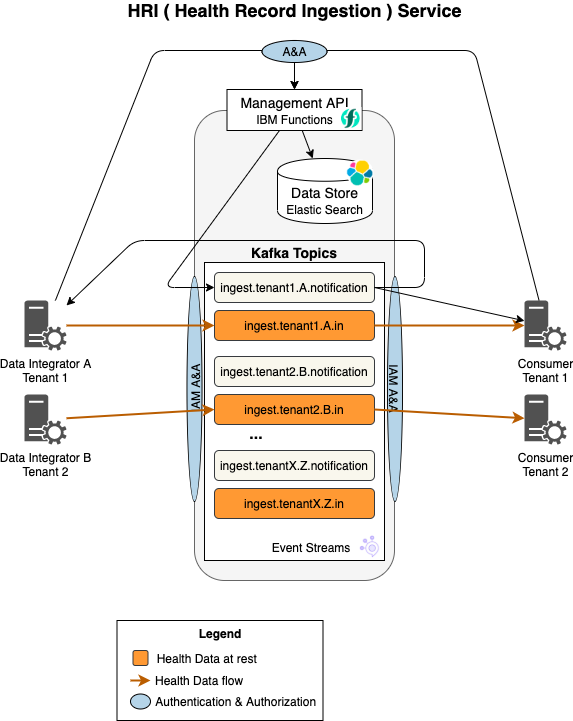

The diagram above was exported from draw.io. Its source (the exported page's mxGraphModel, read from the mxfile embedded in the PNG):
<mxGraphModel dx="2306" dy="-370" grid="1" gridSize="10" guides="1" tooltips="1" connect="1" arrows="1" fold="1" page="0" pageScale="1" pageWidth="850" pageHeight="1100" background="#ffffff" math="0" shadow="0">
  <root>
    <mxCell id="0" />
    <mxCell id="1" parent="0" />
    <mxCell id="209" value="Legend" style="rounded=0;whiteSpace=wrap;html=1;labelBackgroundColor=none;fillColor=#ffffff;fontColor=#000000;strokeColor=#000000;verticalAlign=top;fontStyle=1" parent="1" vertex="1">
      <mxGeometry x="-877.5" y="1920" width="206" height="100" as="geometry" />
    </mxCell>
    <mxCell id="84" value="" style="rounded=1;whiteSpace=wrap;html=1;fillColor=#f5f5f5;strokeColor=#666666;" parent="1" vertex="1">
      <mxGeometry x="-800" y="1410" width="200" height="470" as="geometry" />
    </mxCell>
    <mxCell id="2" value="" style="rounded=0;whiteSpace=wrap;html=1;" parent="1" vertex="1">
      <mxGeometry x="-790" y="1562" width="180" height="298" as="geometry" />
    </mxCell>
    <mxCell id="3" value="Kafka Topics" style="text;html=1;strokeColor=none;fillColor=none;align=center;verticalAlign=middle;whiteSpace=wrap;rounded=0;fontSize=14;fontStyle=1" parent="1" vertex="1">
      <mxGeometry x="-790" y="1542" width="180" height="20" as="geometry" />
    </mxCell>
    <mxCell id="4" value="ingest.tenant1.A.in" style="rounded=1;whiteSpace=wrap;html=1;fillColor=#FF9933;strokeColor=#36393d;" parent="1" vertex="1">
      <mxGeometry x="-780" y="1610" width="160" height="30" as="geometry" />
    </mxCell>
    <mxCell id="51" value="&lt;div&gt;Management API&lt;/div&gt;&lt;div&gt;&lt;font style=&quot;font-size: 12px&quot;&gt;IBM Functions&lt;/font&gt;&lt;br&gt;&lt;/div&gt;" style="rounded=0;whiteSpace=wrap;html=1;fontSize=14;" parent="1" vertex="1">
      <mxGeometry x="-767.5" y="1389" width="135" height="41" as="geometry" />
    </mxCell>
    <mxCell id="72" value="" style="endArrow=classic;html=1;entryX=0.5;entryY=0;entryDx=0;entryDy=0;" parent="1" source="zgqeF8mvwjqtZpMCpOAB-230" target="51" edge="1">
      <mxGeometry width="50" height="50" relative="1" as="geometry">
        <mxPoint x="-951.9744058500914" y="1595" as="sourcePoint" />
        <mxPoint x="-734.9999999999998" y="1397" as="targetPoint" />
        <Array as="points">
          <mxPoint x="-840" y="1350" />
          <mxPoint x="-700" y="1350" />
        </Array>
      </mxGeometry>
    </mxCell>
    <mxCell id="85" value="&lt;font style=&quot;font-size: 18px&quot;&gt;HRI ( Health Record Ingestion ) Service&lt;/font&gt;" style="text;html=1;strokeColor=none;fillColor=none;align=center;verticalAlign=middle;whiteSpace=wrap;rounded=0;fontStyle=1" parent="1" vertex="1">
      <mxGeometry x="-877.5" y="1300" width="355" height="20" as="geometry" />
    </mxCell>
    <mxCell id="141" value="&lt;div&gt;IAM A&amp;amp;A&lt;br&gt;&lt;/div&gt;" style="ellipse;whiteSpace=wrap;html=1;fillColor=#B5D4E8;rotation=-90;gradientColor=none;gradientDirection=south;" parent="1" vertex="1">
      <mxGeometry x="-912.5" y="1681" width="225" height="15" as="geometry" />
    </mxCell>
    <mxCell id="165" value="..." style="text;html=1;strokeColor=none;fillColor=none;align=center;verticalAlign=middle;whiteSpace=wrap;rounded=0;fontSize=16;fontStyle=1" parent="1" vertex="1">
      <mxGeometry x="-758" y="1724" width="40" height="20" as="geometry" />
    </mxCell>
    <mxCell id="172" value="Data Store&lt;br&gt;&lt;font style=&quot;font-size: 12px&quot;&gt;Elastic Search&lt;/font&gt;" style="shape=cylinder;whiteSpace=wrap;html=1;boundedLbl=1;backgroundOutline=1;labelBackgroundColor=none;fontSize=14;align=center;verticalAlign=top;" parent="1" vertex="1">
      <mxGeometry x="-717" y="1458" width="95" height="65" as="geometry" />
    </mxCell>
    <mxCell id="175" value="" style="endArrow=classic;html=1;fontSize=14;" parent="1" source="51" target="172" edge="1">
      <mxGeometry width="50" height="50" relative="1" as="geometry">
        <mxPoint x="-691.5339506172841" y="1430" as="sourcePoint" />
        <mxPoint x="-990" y="1980" as="targetPoint" />
      </mxGeometry>
    </mxCell>
    <mxCell id="182" value="" style="endArrow=classic;html=1;entryX=0.5;entryY=0;entryDx=0;entryDy=0;" parent="1" source="zgqeF8mvwjqtZpMCpOAB-233" target="51" edge="1">
      <mxGeometry width="50" height="50" relative="1" as="geometry">
        <mxPoint y="1454.761904761905" as="sourcePoint" />
        <mxPoint x="-734.9999999999998" y="1397" as="targetPoint" />
        <Array as="points">
          <mxPoint x="-520" y="1350" />
          <mxPoint x="-700" y="1350" />
        </Array>
      </mxGeometry>
    </mxCell>
    <mxCell id="146" value="A&amp;amp;A" style="ellipse;whiteSpace=wrap;html=1;fillColor=#B5D4E8;gradientColor=none;gradientDirection=south;" parent="1" vertex="1">
      <mxGeometry x="-732.5" y="1340" width="65" height="22" as="geometry" />
    </mxCell>
    <mxCell id="193" value="" style="shape=image;verticalLabelPosition=bottom;labelBackgroundColor=#ffffff;verticalAlign=top;aspect=fixed;imageAspect=0;image=data:image/png,(base64 omitted: 8456 chars);imageBackground=none;" parent="1" vertex="1">
      <mxGeometry x="-654.5" y="1407" width="22" height="23" as="geometry" />
    </mxCell>
    <mxCell id="197" value="" style="shape=image;verticalLabelPosition=bottom;labelBackgroundColor=#ffffff;verticalAlign=top;aspect=fixed;imageAspect=0;image=data:image/png,(base64 omitted: 9504 chars);" parent="1" vertex="1">
      <mxGeometry x="-636" y="1833" width="26" height="27" as="geometry" />
    </mxCell>
    <mxCell id="200" value="Event Streams" style="text;html=1;strokeColor=none;fillColor=none;align=center;verticalAlign=middle;whiteSpace=wrap;rounded=0;" parent="1" vertex="1">
      <mxGeometry x="-727.5" y="1836.5" width="88" height="20" as="geometry" />
    </mxCell>
    <mxCell id="204" value="&amp;nbsp; Health Data at rest" style="rounded=1;html=1;fillColor=#FF9933;strokeColor=#36393d;labelPosition=right;verticalLabelPosition=middle;align=left;verticalAlign=middle;" parent="1" vertex="1">
      <mxGeometry x="-861.5" y="1950" width="15" height="15" as="geometry" />
    </mxCell>
    <mxCell id="206" value="Health Data flow" style="endArrow=classic;html=1;fillColor=#FFFFFF;entryX=0;entryY=0.5;strokeColor=#BA5D00;strokeWidth=2;labelPosition=right;verticalLabelPosition=middle;align=left;verticalAlign=middle;spacingRight=0;spacing=15;fontSize=12;" parent="1" edge="1">
      <mxGeometry width="50" height="50" relative="1" as="geometry">
        <mxPoint x="-864" y="1980" as="sourcePoint" />
        <mxPoint x="-844" y="1980" as="targetPoint" />
      </mxGeometry>
    </mxCell>
    <mxCell id="210" value="&amp;nbsp;Authentication &amp;amp; Authorization" style="ellipse;html=1;fillColor=#B5D4E8;rotation=0;gradientColor=none;gradientDirection=south;labelPosition=right;verticalLabelPosition=middle;align=left;verticalAlign=middle;" parent="1" vertex="1">
      <mxGeometry x="-864" y="1993.5" width="20" height="15" as="geometry" />
    </mxCell>
    <mxCell id="zgqeF8mvwjqtZpMCpOAB-219" value="ingest.tenant1.A.notification" style="rounded=1;whiteSpace=wrap;html=1;fillColor=#f9f7ed;strokeColor=#36393d;" parent="1" vertex="1">
      <mxGeometry x="-780" y="1572" width="160" height="30" as="geometry" />
    </mxCell>
    <mxCell id="zgqeF8mvwjqtZpMCpOAB-222" value="" style="endArrow=classic;html=1;entryX=0;entryY=0.5;entryDx=0;entryDy=0;" parent="1" source="51" target="zgqeF8mvwjqtZpMCpOAB-219" edge="1">
      <mxGeometry width="50" height="50" relative="1" as="geometry">
        <mxPoint x="-926" y="1840" as="sourcePoint" />
        <mxPoint x="-876" y="1790" as="targetPoint" />
        <Array as="points">
          <mxPoint x="-830" y="1587" />
        </Array>
      </mxGeometry>
    </mxCell>
    <mxCell id="zgqeF8mvwjqtZpMCpOAB-223" value="ingest.tenant2.B.in" style="rounded=1;whiteSpace=wrap;html=1;fillColor=#FF9933;strokeColor=#36393d;" parent="1" vertex="1">
      <mxGeometry x="-780" y="1694" width="160" height="30" as="geometry" />
    </mxCell>
    <mxCell id="zgqeF8mvwjqtZpMCpOAB-224" value="ingest.tenant2.B.notification" style="rounded=1;whiteSpace=wrap;html=1;fillColor=#f9f7ed;strokeColor=#36393d;" parent="1" vertex="1">
      <mxGeometry x="-780" y="1656" width="160" height="30" as="geometry" />
    </mxCell>
    <mxCell id="zgqeF8mvwjqtZpMCpOAB-225" value="ingest.tenantX.Z.in" style="rounded=1;whiteSpace=wrap;html=1;fillColor=#FF9933;strokeColor=#36393d;" parent="1" vertex="1">
      <mxGeometry x="-780" y="1788" width="160" height="30" as="geometry" />
    </mxCell>
    <mxCell id="zgqeF8mvwjqtZpMCpOAB-226" value="ingest.tenantX.Z.notification" style="rounded=1;whiteSpace=wrap;html=1;fillColor=#f9f7ed;strokeColor=#36393d;" parent="1" vertex="1">
      <mxGeometry x="-780" y="1750" width="160" height="30" as="geometry" />
    </mxCell>
    <mxCell id="zgqeF8mvwjqtZpMCpOAB-230" value="Data Integrator A&lt;br&gt;Tenant 1" style="pointerEvents=1;shadow=0;dashed=0;html=1;strokeColor=none;labelPosition=center;verticalLabelPosition=bottom;verticalAlign=top;align=center;fillColor=#515151;shape=mxgraph.mscae.system_center.roles" parent="1" vertex="1">
      <mxGeometry x="-970" y="1600" width="42" height="50" as="geometry" />
    </mxCell>
    <mxCell id="zgqeF8mvwjqtZpMCpOAB-231" value="Data Integrator B&lt;br&gt;Tenant 2" style="pointerEvents=1;shadow=0;dashed=0;html=1;strokeColor=none;labelPosition=center;verticalLabelPosition=bottom;verticalAlign=top;align=center;fillColor=#515151;shape=mxgraph.mscae.system_center.roles" parent="1" vertex="1">
      <mxGeometry x="-970" y="1694" width="42" height="50" as="geometry" />
    </mxCell>
    <mxCell id="zgqeF8mvwjqtZpMCpOAB-232" value="" style="endArrow=classic;html=1;fillColor=#FFFFFF;entryX=0;entryY=0.5;strokeColor=#BA5D00;strokeWidth=2;entryDx=0;entryDy=0;" parent="1" source="zgqeF8mvwjqtZpMCpOAB-231" target="zgqeF8mvwjqtZpMCpOAB-223" edge="1">
      <mxGeometry width="50" height="50" relative="1" as="geometry">
        <mxPoint x="-918" y="1635" as="sourcePoint" />
        <mxPoint x="-770" y="1635" as="targetPoint" />
      </mxGeometry>
    </mxCell>
    <mxCell id="zgqeF8mvwjqtZpMCpOAB-233" value="Consumer&lt;br&gt;Tenant 1" style="pointerEvents=1;shadow=0;dashed=0;html=1;strokeColor=none;labelPosition=center;verticalLabelPosition=bottom;verticalAlign=top;align=center;fillColor=#515151;shape=mxgraph.mscae.system_center.roles" parent="1" vertex="1">
      <mxGeometry x="-470" y="1600" width="42" height="50" as="geometry" />
    </mxCell>
    <mxCell id="139" value="" style="endArrow=classic;html=1;fillColor=#FFFFFF;entryX=0;entryY=0.5;strokeColor=#BA5D00;strokeWidth=2;" parent="1" source="zgqeF8mvwjqtZpMCpOAB-230" target="4" edge="1">
      <mxGeometry width="50" height="50" relative="1" as="geometry">
        <mxPoint x="-950" y="1623.6216216216214" as="sourcePoint" />
        <mxPoint x="-1033" y="1546" as="targetPoint" />
      </mxGeometry>
    </mxCell>
    <mxCell id="zgqeF8mvwjqtZpMCpOAB-236" value="Consumer&lt;br&gt;Tenant 2" style="pointerEvents=1;shadow=0;dashed=0;html=1;strokeColor=none;labelPosition=center;verticalLabelPosition=bottom;verticalAlign=top;align=center;fillColor=#515151;shape=mxgraph.mscae.system_center.roles" parent="1" vertex="1">
      <mxGeometry x="-470" y="1694" width="42" height="50" as="geometry" />
    </mxCell>
    <mxCell id="zgqeF8mvwjqtZpMCpOAB-240" value="&lt;div&gt;IAM A&amp;amp;A&lt;br&gt;&lt;/div&gt;" style="ellipse;whiteSpace=wrap;html=1;fillColor=#B5D4E8;rotation=90;gradientColor=none;gradientDirection=south;" parent="1" vertex="1">
      <mxGeometry x="-712" y="1681" width="225" height="15" as="geometry" />
    </mxCell>
    <mxCell id="15" value="" style="endArrow=classic;html=1;strokeColor=#BA5D00;strokeWidth=2;" parent="1" source="4" target="zgqeF8mvwjqtZpMCpOAB-233" edge="1">
      <mxGeometry width="50" height="50" relative="1" as="geometry">
        <mxPoint x="-708" y="1902" as="sourcePoint" />
        <mxPoint x="-575" y="1630.7279549718573" as="targetPoint" />
      </mxGeometry>
    </mxCell>
    <mxCell id="zgqeF8mvwjqtZpMCpOAB-234" value="" style="endArrow=classic;html=1;exitX=1;exitY=0.5;exitDx=0;exitDy=0;" parent="1" source="zgqeF8mvwjqtZpMCpOAB-219" target="zgqeF8mvwjqtZpMCpOAB-233" edge="1">
      <mxGeometry width="50" height="50" relative="1" as="geometry">
        <mxPoint x="-990" y="2240" as="sourcePoint" />
        <mxPoint x="-940" y="2190" as="targetPoint" />
      </mxGeometry>
    </mxCell>
    <mxCell id="zgqeF8mvwjqtZpMCpOAB-235" value="" style="endArrow=classic;html=1;exitX=1;exitY=0.5;exitDx=0;exitDy=0;" parent="1" source="zgqeF8mvwjqtZpMCpOAB-219" target="zgqeF8mvwjqtZpMCpOAB-230" edge="1">
      <mxGeometry width="50" height="50" relative="1" as="geometry">
        <mxPoint x="-610" y="1597" as="sourcePoint" />
        <mxPoint x="-460" y="1632.0877192982457" as="targetPoint" />
        <Array as="points">
          <mxPoint x="-570" y="1587" />
          <mxPoint x="-570" y="1540" />
          <mxPoint x="-860" y="1540" />
        </Array>
      </mxGeometry>
    </mxCell>
    <mxCell id="zgqeF8mvwjqtZpMCpOAB-237" value="" style="endArrow=classic;html=1;strokeColor=#BA5D00;strokeWidth=2;exitX=1;exitY=0.5;exitDx=0;exitDy=0;" parent="1" source="zgqeF8mvwjqtZpMCpOAB-223" target="zgqeF8mvwjqtZpMCpOAB-236" edge="1">
      <mxGeometry width="50" height="50" relative="1" as="geometry">
        <mxPoint x="-610" y="1635.6374501992032" as="sourcePoint" />
        <mxPoint x="-460" y="1636.832669322709" as="targetPoint" />
      </mxGeometry>
    </mxCell>
    <mxCell id="doOfNX0a9LwWPmQtpXj3-217" value="" style="group" parent="1" vertex="1" connectable="0">
      <mxGeometry x="-649.45" y="1458" width="29.450000000000045" height="28" as="geometry" />
    </mxCell>
    <mxCell id="doOfNX0a9LwWPmQtpXj3-215" value="" style="ellipse;whiteSpace=wrap;html=1;strokeColor=none;" parent="doOfNX0a9LwWPmQtpXj3-217" vertex="1">
      <mxGeometry x="1.4500000000000455" y="1" width="27" height="27" as="geometry" />
    </mxCell>
    <mxCell id="doOfNX0a9LwWPmQtpXj3-214" value="" style="shape=image;verticalLabelPosition=bottom;labelBackgroundColor=#ffffff;verticalAlign=top;aspect=fixed;imageAspect=0;image=data:image/png,(base64 omitted: 6712 chars);" parent="doOfNX0a9LwWPmQtpXj3-217" vertex="1">
      <mxGeometry width="29.45" height="28" as="geometry" />
    </mxCell>
  </root>
</mxGraphModel>